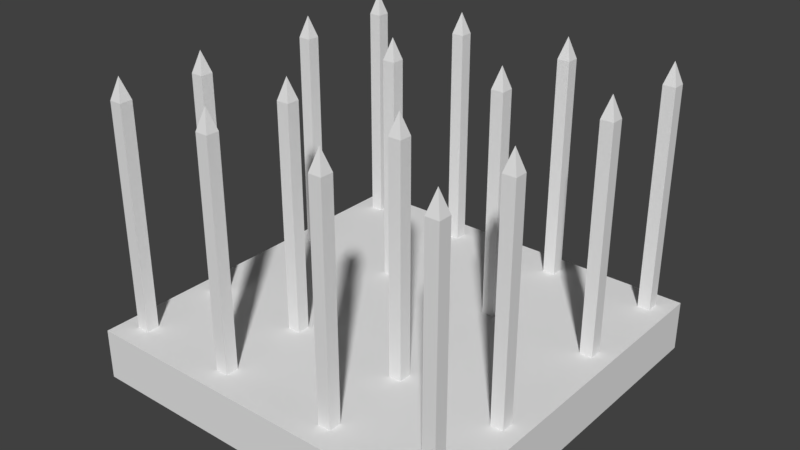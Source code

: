 # Source: Spikes.blend  (saved by Blender 2.77.0; exported with 4.5.12 LTS)
import bpy
from mathutils import Matrix  # noqa: F401  (used for matrix-valued properties, if any)

bpy.ops.wm.read_factory_settings(use_empty=True)
scene = bpy.context.scene
scene.name = 'Scene'

# ---- collections
col_collection_1 = bpy.data.collections.new('Collection 1'); scene.collection.children.link(col_collection_1)

# ---- world
world_world = bpy.data.worlds.new('World'); scene.world = world_world
world_world.color = (0.05088, 0.05088, 0.05088)
world_world.use_sun_shadow = False
world_world.sun_shadow_jitter_overblur = 0.0
world_world.cycles.sampling_method = 'MANUAL'

# ---- meshes
me_cube_004 = bpy.data.meshes.new('Cube.004')
me_cube_004.from_pydata([(-13.6, -13.27, 2.0), (-13.6, -12.27, 2.0), (-12.6, -13.27, 2.0), (-12.6, -12.27, 2.0), (-13.6, -13.27, 2.0), (-13.11, -12.77, 2.167), (-5.209, -13.27, 2.0), (-5.209, -12.27, 2.0), (-4.209, -13.27, 2.0), (-4.209, -12.27, 2.0), (-5.209, -13.27, 2.0), (-4.716, -12.77, 2.167), (4.316, -13.27, 2.0), (4.316, -12.27, 2.0), (5.316, -13.27, 2.0), (5.316, -12.27, 2.0), (4.316, -13.27, 2.0), (4.809, -12.77, 2.167), (12.71, -13.27, 2.0), (12.71, -12.27, 2.0), (13.71, -13.27, 2.0), (13.71, -12.27, 2.0), (12.71, -13.27, 2.0), (13.2, -12.77, 2.167), (-13.6, -6.324, 2.0), (-13.6, -5.324, 2.0), (-12.6, -6.324, 2.0), (-12.6, -5.324, 2.0), (-13.6, -6.324, 2.0), (-13.11, -5.825, 2.167), (-5.209, -6.324, 2.0), (-5.209, -5.324, 2.0), (-4.209, -6.324, 2.0), (-4.209, -5.324, 2.0), (-5.209, -6.324, 2.0), (-4.716, -5.825, 2.167), (4.316, -6.324, 2.0), (4.316, -5.324, 2.0), (5.316, -6.324, 2.0), (5.316, -5.324, 2.0), (4.316, -6.324, 2.0), (4.809, -5.825, 2.167), (12.71, -6.324, 2.0), (12.71, -5.324, 2.0), (13.71, -6.324, 2.0), (13.71, -5.324, 2.0), (12.71, -6.324, 2.0), (13.2, -5.825, 2.167), (-13.6, 4.355, 2.0), (-13.6, 5.355, 2.0), (-12.6, 4.355, 2.0), (-12.6, 5.355, 2.0), (-13.6, 4.355, 2.0), (-13.11, 4.854, 2.167), (-5.209, 4.355, 2.0), (-5.209, 5.355, 2.0), (-4.209, 4.355, 2.0), (-4.209, 5.355, 2.0), (-5.209, 4.355, 2.0), (-4.716, 4.854, 2.167), (4.316, 4.355, 2.0), (4.316, 5.355, 2.0), (5.316, 4.355, 2.0), (5.316, 5.355, 2.0), (4.316, 4.355, 2.0), (4.809, 4.854, 2.167), (12.71, 4.355, 2.0), (12.71, 5.355, 2.0), (13.71, 4.355, 2.0), (13.71, 5.355, 2.0), (12.71, 4.355, 2.0), (13.2, 4.854, 2.167), (-13.6, 12.55, 2.0), (-13.6, 13.55, 2.0), (-12.6, 12.55, 2.0), (-12.6, 13.55, 2.0), (-13.6, 12.55, 2.0), (-13.11, 13.05, 2.167), (-5.209, 12.55, 2.0), (-5.209, 13.55, 2.0), (-4.209, 12.55, 2.0), (-4.209, 13.55, 2.0), (-5.209, 12.55, 2.0), (-4.716, 13.05, 2.167), (4.316, 12.55, 2.0), (4.316, 13.55, 2.0), (5.316, 12.55, 2.0), (5.316, 13.55, 2.0), (4.316, 12.55, 2.0), (4.809, 13.05, 2.167), (12.71, 12.55, 2.0), (12.71, 13.55, 2.0), (13.71, 12.55, 2.0), (13.71, 13.55, 2.0), (12.71, 12.55, 2.0), (13.2, 13.05, 2.167)], [(0, 1), (2, 0), (0, 4), (6, 7), (8, 6), (6, 10), (12, 13), (14, 12), (12, 16), (18, 19), (20, 18), (18, 22), (24, 25), (26, 24), (24, 28), (30, 31), (32, 30), (30, 34), (36, 37), (38, 36), (36, 40), (42, 43), (44, 42), (42, 46), (48, 49), (50, 48), (48, 52), (54, 55), (56, 54), (54, 58), (60, 61), (62, 60), (60, 64), (66, 67), (68, 66), (66, 70), (72, 73), (74, 72), (72, 76), (78, 79), (80, 78), (78, 82), (84, 85), (86, 84), (84, 88), (90, 91), (92, 90), (90, 94)], [(5, 1, 4), (3, 1, 5), (2, 3, 5), (5, 4, 2), (11, 7, 10), (9, 7, 11), (8, 9, 11), (11, 10, 8), (17, 13, 16), (15, 13, 17), (14, 15, 17), (17, 16, 14), (23, 19, 22), (21, 19, 23), (20, 21, 23), (23, 22, 20), (29, 25, 28), (27, 25, 29), (26, 27, 29), (29, 28, 26), (35, 31, 34), (33, 31, 35), (32, 33, 35), (35, 34, 32), (41, 37, 40), (39, 37, 41), (38, 39, 41), (41, 40, 38), (47, 43, 46), (45, 43, 47), (44, 45, 47), (47, 46, 44), (53, 49, 52), (51, 49, 53), (50, 51, 53), (53, 52, 50), (59, 55, 58), (57, 55, 59), (56, 57, 59), (59, 58, 56), (65, 61, 64), (63, 61, 65), (62, 63, 65), (65, 64, 62), (71, 67, 70), (69, 67, 71), (68, 69, 71), (71, 70, 68), (77, 73, 76), (75, 73, 77), (74, 75, 77), (77, 76, 74), (83, 79, 82), (81, 79, 83), (80, 81, 83), (83, 82, 80), (89, 85, 88), (87, 85, 89), (86, 87, 89), (89, 88, 86), (95, 91, 94), (93, 91, 95), (92, 93, 95), (95, 94, 92)])
me_cube_004.use_remesh_preserve_volume = False
me_cube_004.use_remesh_preserve_attributes = False
me_cube_004.use_mirror_vertex_groups = False
me_cube_004.update()
me_cube_002 = bpy.data.meshes.new('Cube.002')
me_cube_002.from_pydata([(-13.6, -13.27, 0.0), (-13.6, -13.27, 2.0), (-13.6, -12.27, 0.0), (-13.6, -12.27, 2.0), (-12.6, -13.27, 0.0), (-12.6, -13.27, 2.0), (-12.6, -12.27, 0.0), (-12.6, -12.27, 2.0), (-5.209, -13.27, 0.0), (-5.209, -13.27, 2.0), (-5.209, -12.27, 0.0), (-5.209, -12.27, 2.0), (-4.209, -13.27, 0.0), (-4.209, -13.27, 2.0), (-4.209, -12.27, 0.0), (-4.209, -12.27, 2.0), (4.316, -13.27, 0.0), (4.316, -13.27, 2.0), (4.316, -12.27, 0.0), (4.316, -12.27, 2.0), (5.316, -13.27, 0.0), (5.316, -13.27, 2.0), (5.316, -12.27, 0.0), (5.316, -12.27, 2.0), (12.71, -13.27, 0.0), (12.71, -13.27, 2.0), (12.71, -12.27, 0.0), (12.71, -12.27, 2.0), (13.71, -13.27, 0.0), (13.71, -13.27, 2.0), (13.71, -12.27, 0.0), (13.71, -12.27, 2.0), (-13.6, -6.324, 0.0), (-13.6, -6.324, 2.0), (-13.6, -5.324, 0.0), (-13.6, -5.324, 2.0), (-12.6, -6.324, 0.0), (-12.6, -6.324, 2.0), (-12.6, -5.324, 0.0), (-12.6, -5.324, 2.0), (-5.209, -6.324, 0.0), (-5.209, -6.324, 2.0), (-5.209, -5.324, 0.0), (-5.209, -5.324, 2.0), (-4.209, -6.324, 0.0), (-4.209, -6.324, 2.0), (-4.209, -5.324, 0.0), (-4.209, -5.324, 2.0), (4.316, -6.324, 0.0), (4.316, -6.324, 2.0), (4.316, -5.324, 0.0), (4.316, -5.324, 2.0), (5.316, -6.324, 0.0), (5.316, -6.324, 2.0), (5.316, -5.324, 0.0), (5.316, -5.324, 2.0), (12.71, -6.324, 0.0), (12.71, -6.324, 2.0), (12.71, -5.324, 0.0), (12.71, -5.324, 2.0), (13.71, -6.324, 0.0), (13.71, -6.324, 2.0), (13.71, -5.324, 0.0), (13.71, -5.324, 2.0), (-13.6, 4.355, 0.0), (-13.6, 4.355, 2.0), (-13.6, 5.355, 0.0), (-13.6, 5.355, 2.0), (-12.6, 4.355, 0.0), (-12.6, 4.355, 2.0), (-12.6, 5.355, 0.0), (-12.6, 5.355, 2.0), (-5.209, 4.355, 0.0), (-5.209, 4.355, 2.0), (-5.209, 5.355, 0.0), (-5.209, 5.355, 2.0), (-4.209, 4.355, 0.0), (-4.209, 4.355, 2.0), (-4.209, 5.355, 0.0), (-4.209, 5.355, 2.0), (4.316, 4.355, 0.0), (4.316, 4.355, 2.0), (4.316, 5.355, 0.0), (4.316, 5.355, 2.0), (5.316, 4.355, 0.0), (5.316, 4.355, 2.0), (5.316, 5.355, 0.0), (5.316, 5.355, 2.0), (12.71, 4.355, 0.0), (12.71, 4.355, 2.0), (12.71, 5.355, 0.0), (12.71, 5.355, 2.0), (13.71, 4.355, 0.0), (13.71, 4.355, 2.0), (13.71, 5.355, 0.0), (13.71, 5.355, 2.0), (-13.6, 12.55, 0.0), (-13.6, 12.55, 2.0), (-13.6, 13.55, 0.0), (-13.6, 13.55, 2.0), (-12.6, 12.55, 0.0), (-12.6, 12.55, 2.0), (-12.6, 13.55, 0.0), (-12.6, 13.55, 2.0), (-5.209, 12.55, 0.0), (-5.209, 12.55, 2.0), (-5.209, 13.55, 0.0), (-5.209, 13.55, 2.0), (-4.209, 12.55, 0.0), (-4.209, 12.55, 2.0), (-4.209, 13.55, 0.0), (-4.209, 13.55, 2.0), (4.316, 12.55, 0.0), (4.316, 12.55, 2.0), (4.316, 13.55, 0.0), (4.316, 13.55, 2.0), (5.316, 12.55, 0.0), (5.316, 12.55, 2.0), (5.316, 13.55, 0.0), (5.316, 13.55, 2.0), (12.71, 12.55, 0.0), (12.71, 12.55, 2.0), (12.71, 13.55, 0.0), (12.71, 13.55, 2.0), (13.71, 12.55, 0.0), (13.71, 12.55, 2.0), (13.71, 13.55, 0.0), (13.71, 13.55, 2.0)], [], [(1, 3, 2, 0), (3, 7, 6, 2), (7, 5, 4, 6), (5, 1, 0, 4), (0, 2, 6, 4), (9, 11, 10, 8), (11, 15, 14, 10), (15, 13, 12, 14), (13, 9, 8, 12), (8, 10, 14, 12), (17, 19, 18, 16), (19, 23, 22, 18), (23, 21, 20, 22), (21, 17, 16, 20), (16, 18, 22, 20), (25, 27, 26, 24), (27, 31, 30, 26), (31, 29, 28, 30), (29, 25, 24, 28), (24, 26, 30, 28), (33, 35, 34, 32), (35, 39, 38, 34), (39, 37, 36, 38), (37, 33, 32, 36), (32, 34, 38, 36), (41, 43, 42, 40), (43, 47, 46, 42), (47, 45, 44, 46), (45, 41, 40, 44), (40, 42, 46, 44), (49, 51, 50, 48), (51, 55, 54, 50), (55, 53, 52, 54), (53, 49, 48, 52), (48, 50, 54, 52), (57, 59, 58, 56), (59, 63, 62, 58), (63, 61, 60, 62), (61, 57, 56, 60), (56, 58, 62, 60), (65, 67, 66, 64), (67, 71, 70, 66), (71, 69, 68, 70), (69, 65, 64, 68), (64, 66, 70, 68), (73, 75, 74, 72), (75, 79, 78, 74), (79, 77, 76, 78), (77, 73, 72, 76), (72, 74, 78, 76), (81, 83, 82, 80), (83, 87, 86, 82), (87, 85, 84, 86), (85, 81, 80, 84), (80, 82, 86, 84), (89, 91, 90, 88), (91, 95, 94, 90), (95, 93, 92, 94), (93, 89, 88, 92), (88, 90, 94, 92), (97, 99, 98, 96), (99, 103, 102, 98), (103, 101, 100, 102), (101, 97, 96, 100), (96, 98, 102, 100), (105, 107, 106, 104), (107, 111, 110, 106), (111, 109, 108, 110), (109, 105, 104, 108), (104, 106, 110, 108), (113, 115, 114, 112), (115, 119, 118, 114), (119, 117, 116, 118), (117, 113, 112, 116), (112, 114, 118, 116), (121, 123, 122, 120), (123, 127, 126, 122), (127, 125, 124, 126), (125, 121, 120, 124), (120, 122, 126, 124)])
me_cube_002.use_remesh_preserve_volume = False
me_cube_002.use_remesh_preserve_attributes = False
me_cube_002.use_mirror_vertex_groups = False
me_cube_002.update()
me_cube = bpy.data.meshes.new('Cube')
me_cube.from_pydata([(-1.5, -1.5, 1.49e-08), (-1.5, -1.5, 0.4), (-1.5, 1.5, 1.49e-08), (-1.5, 1.5, 0.4), (1.5, -1.5, 1.49e-08), (1.5, -1.5, 0.4), (1.5, 1.5, 1.49e-08), (1.5, 1.5, 0.4)], [], [(1, 3, 2, 0), (3, 7, 6, 2), (7, 5, 4, 6), (5, 1, 0, 4), (0, 2, 6, 4), (5, 7, 3, 1)])
me_cube.use_remesh_preserve_volume = False
me_cube.use_remesh_preserve_attributes = False
me_cube.use_mirror_vertex_groups = False
me_cube.update()

# ---- objects
ob_spikepoints = bpy.data.objects.new('SpikePoints', me_cube_004)
ob_spikebars = bpy.data.objects.new('SpikeBars', me_cube_002)
ob_stand = bpy.data.objects.new('Stand', me_cube)

# ---- transforms, parenting, visibility, modifiers, constraints
ob_spikepoints.location = (0.0, 0.0, 0.15)
ob_spikepoints.scale = (0.1, 0.1, 1.0)
ob_spikepoints.lineart.crease_threshold = 0.0
ob_spikebars.location = (0.0, 0.0, 0.15)
ob_spikebars.scale = (0.1, 0.1, 1.0)
ob_spikebars.lineart.crease_threshold = 0.0
ob_stand.location = (0.0, 0.0, 0.0)
ob_stand.lineart.crease_threshold = 0.0

# ---- collection membership
col_collection_1.objects.link(ob_spikepoints)
col_collection_1.objects.link(ob_spikebars)
col_collection_1.objects.link(ob_stand)

# ---- scene / render settings (as saved in the file)
scene.frame_start = 1; scene.frame_end = 250; scene.frame_set(1)
scene.render.engine = 'BLENDER_EEVEE_NEXT'
scene.render.resolution_percentage = 50
scene.render.dither_intensity = 0.0
scene.cycles.use_denoising = False
scene.cycles.samples = 128
scene.cycles.sampling_pattern = 'TABULATED_SOBOL'
scene.cycles.light_sampling_threshold = 0.0
scene.cycles.use_adaptive_sampling = False
scene.cycles.use_light_tree = False
scene.cycles.blur_glossy = 0.0
scene.cycles.sample_clamp_indirect = 0.0
scene.view_settings.view_transform = 'Standard'
bpy.context.view_layer.update()

# ---- added for rendering (the .blend has no active camera and no usable light): camera, sun
cam_auto = bpy.data.cameras.new('AutoCamera')
cam_auto.lens = 50.0
cam_auto.sensor_width = 36.0
cam_auto.clip_end = 1000.0
ob_auto_camera = bpy.data.objects.new('AutoCamera', cam_auto)
scene.collection.objects.link(ob_auto_camera)
ob_auto_camera.location = (4.47285, -5.36742, 4.73703)
ob_auto_camera.rotation_euler = (1.09748, -7.21219e-08, 0.694738)
scene.camera = ob_auto_camera
light_auto_sun = bpy.data.lights.new('AutoSun', 'SUN')
light_auto_sun.energy = 3.0
light_auto_sun.angle = 0.0523599
ob_auto_sun = bpy.data.objects.new('AutoSun', light_auto_sun)
scene.collection.objects.link(ob_auto_sun)
ob_auto_sun.rotation_euler = (0.872665, 0.174533, 0.523599)
bpy.context.view_layer.update()
